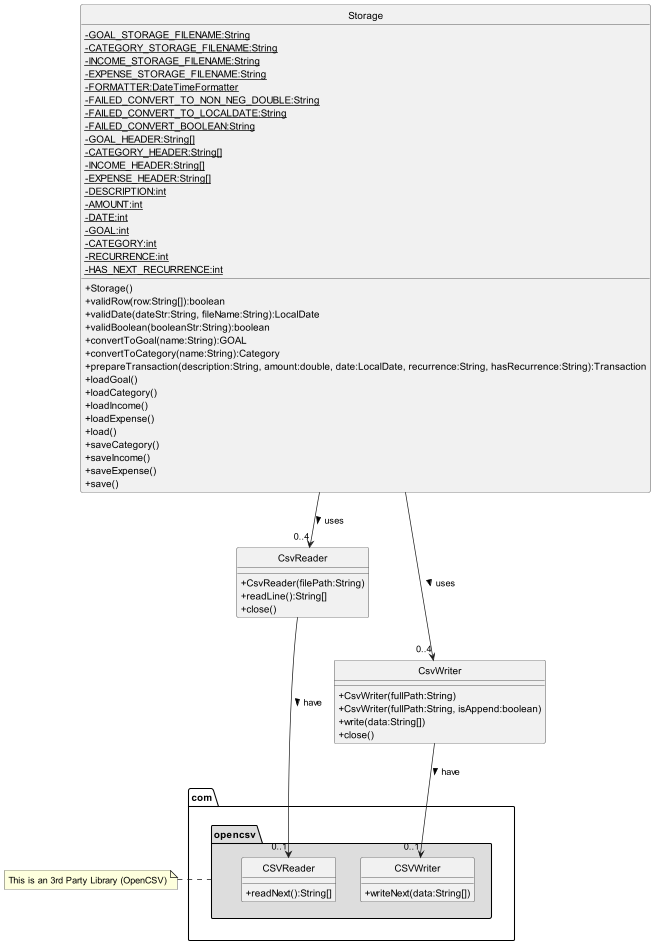

The diagram above was rendered by PlantUML. Its source (embedded in the PNG):
@startuml
hide circle
skinparam classAttributeIconSize 0
class Storage {
    - {static} GOAL_STORAGE_FILENAME:String
    - {static} CATEGORY_STORAGE_FILENAME:String
    - {static} INCOME_STORAGE_FILENAME:String
    - {static} EXPENSE_STORAGE_FILENAME:String
    - {static} FORMATTER:DateTimeFormatter
    - {static} FAILED_CONVERT_TO_NON_NEG_DOUBLE:String
    - {static} FAILED_CONVERT_TO_LOCALDATE:String
    - {static} FAILED_CONVERT_BOOLEAN:String
    - {static} GOAL_HEADER:String[]
    - {static} CATEGORY_HEADER:String[]
    - {static} INCOME_HEADER:String[]
    - {static} EXPENSE_HEADER:String[]
    - {static} DESCRIPTION:int
    - {static} AMOUNT:int
    - {static} DATE:int
    - {static} GOAL:int
    - {static} CATEGORY:int
    - {static} RECURRENCE:int
    - {static} HAS_NEXT_RECURRENCE:int
    + Storage()
    + validRow(row:String[]):boolean
    + validDate(dateStr:String, fileName:String):LocalDate
    + validBoolean(booleanStr:String):boolean
    + convertToGoal(name:String):GOAL
    + convertToCategory(name:String):Category
    + prepareTransaction(description:String, amount:double, date:LocalDate, recurrence:String, hasRecurrence:String):Transaction
    + loadGoal()
    + loadCategory()
    + loadIncome()
    + loadExpense()
    + load()
    + saveCategory()
    + saveIncome()
    + saveExpense()
    + save()
}

class CsvReader {
    + CsvReader(filePath:String)
    + readLine():String[]
    + close()
}

package "com.opencsv" #DDDDDD {
    class CSVReader {
        + readNext():String[]
    }
    class CSVWriter {
        + writeNext(data:String[])
    }
}

class CsvWriter {
    + CsvWriter(fullPath:String)
    + CsvWriter(fullPath:String, isAppend:boolean)
    + write(data:String[])
    + close()
}

CsvReader ---> "0..1" CSVReader : > have
CsvWriter --> "0..1" CSVWriter : > have

Storage --> "0..4" CsvReader : > uses
Storage --> "0..4" CsvWriter : > uses

note left of "com.opencsv"
    This is an 3rd Party Library (OpenCSV)
endnote
@enduml